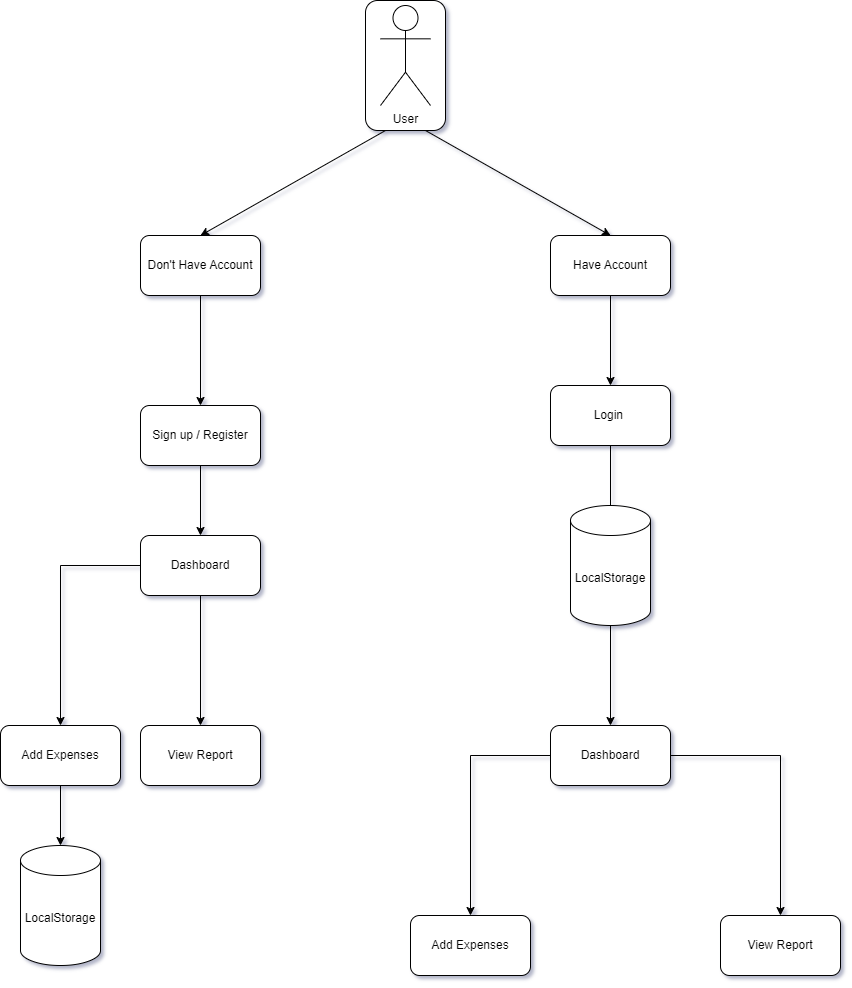

The diagram above was exported from draw.io. Its source (the exported page's mxGraphModel, read from the mxfile embedded in the PNG):
<mxGraphModel dx="2564" dy="937" grid="1" gridSize="10" guides="1" tooltips="1" connect="1" arrows="1" fold="1" page="1" pageScale="1" pageWidth="827" pageHeight="1169" math="0" shadow="0">
  <root>
    <mxCell id="0" />
    <mxCell id="1" parent="0" />
    <mxCell id="27XaerRBGRA_VCIlFXgr-22" value="" style="rounded=1;whiteSpace=wrap;html=1;rotation=90;" vertex="1" parent="1">
      <mxGeometry x="320" y="140" width="130" height="80" as="geometry" />
    </mxCell>
    <mxCell id="27XaerRBGRA_VCIlFXgr-1" value="User" style="shape=umlActor;verticalLabelPosition=bottom;verticalAlign=top;html=1;outlineConnect=0;" vertex="1" parent="1">
      <mxGeometry x="360" y="120" width="50" height="100" as="geometry" />
    </mxCell>
    <mxCell id="27XaerRBGRA_VCIlFXgr-2" value="" style="endArrow=classic;html=1;rounded=0;entryX=0.5;entryY=0;entryDx=0;entryDy=0;exitX=1;exitY=0.25;exitDx=0;exitDy=0;" edge="1" parent="1" source="27XaerRBGRA_VCIlFXgr-22" target="27XaerRBGRA_VCIlFXgr-3">
      <mxGeometry width="50" height="50" relative="1" as="geometry">
        <mxPoint x="490" y="220" as="sourcePoint" />
        <mxPoint x="604" y="180" as="targetPoint" />
      </mxGeometry>
    </mxCell>
    <mxCell id="27XaerRBGRA_VCIlFXgr-3" value="Have Account" style="rounded=1;whiteSpace=wrap;html=1;" vertex="1" parent="1">
      <mxGeometry x="530" y="350" width="120" height="60" as="geometry" />
    </mxCell>
    <mxCell id="27XaerRBGRA_VCIlFXgr-4" value="" style="endArrow=classic;html=1;rounded=0;entryX=0.5;entryY=0;entryDx=0;entryDy=0;exitX=1;exitY=0.75;exitDx=0;exitDy=0;" edge="1" parent="1" source="27XaerRBGRA_VCIlFXgr-22" target="27XaerRBGRA_VCIlFXgr-5">
      <mxGeometry width="50" height="50" relative="1" as="geometry">
        <mxPoint x="130" y="300" as="sourcePoint" />
        <mxPoint x="290" y="360" as="targetPoint" />
      </mxGeometry>
    </mxCell>
    <mxCell id="27XaerRBGRA_VCIlFXgr-16" value="" style="edgeStyle=orthogonalEdgeStyle;rounded=0;orthogonalLoop=1;jettySize=auto;html=1;" edge="1" parent="1" source="27XaerRBGRA_VCIlFXgr-5" target="27XaerRBGRA_VCIlFXgr-15">
      <mxGeometry relative="1" as="geometry" />
    </mxCell>
    <mxCell id="27XaerRBGRA_VCIlFXgr-5" value="Don't Have Account" style="rounded=1;whiteSpace=wrap;html=1;" vertex="1" parent="1">
      <mxGeometry x="120" y="350" width="120" height="60" as="geometry" />
    </mxCell>
    <mxCell id="27XaerRBGRA_VCIlFXgr-6" value="" style="endArrow=classic;html=1;rounded=0;exitX=0.5;exitY=1;exitDx=0;exitDy=0;entryX=0.5;entryY=0;entryDx=0;entryDy=0;" edge="1" parent="1" source="27XaerRBGRA_VCIlFXgr-3" target="27XaerRBGRA_VCIlFXgr-8">
      <mxGeometry width="50" height="50" relative="1" as="geometry">
        <mxPoint x="440" y="140" as="sourcePoint" />
        <mxPoint x="480" y="120" as="targetPoint" />
      </mxGeometry>
    </mxCell>
    <mxCell id="27XaerRBGRA_VCIlFXgr-30" value="" style="edgeStyle=orthogonalEdgeStyle;rounded=0;orthogonalLoop=1;jettySize=auto;html=1;" edge="1" parent="1" source="27XaerRBGRA_VCIlFXgr-8">
      <mxGeometry relative="1" as="geometry">
        <mxPoint x="590" y="670" as="targetPoint" />
      </mxGeometry>
    </mxCell>
    <mxCell id="27XaerRBGRA_VCIlFXgr-8" value="Login&amp;nbsp;" style="rounded=1;whiteSpace=wrap;html=1;" vertex="1" parent="1">
      <mxGeometry x="530" y="500" width="120" height="60" as="geometry" />
    </mxCell>
    <mxCell id="27XaerRBGRA_VCIlFXgr-12" value="" style="edgeStyle=orthogonalEdgeStyle;rounded=0;orthogonalLoop=1;jettySize=auto;html=1;" edge="1" parent="1" source="27XaerRBGRA_VCIlFXgr-9" target="27XaerRBGRA_VCIlFXgr-11">
      <mxGeometry relative="1" as="geometry" />
    </mxCell>
    <mxCell id="27XaerRBGRA_VCIlFXgr-14" value="" style="edgeStyle=orthogonalEdgeStyle;rounded=0;orthogonalLoop=1;jettySize=auto;html=1;" edge="1" parent="1" source="27XaerRBGRA_VCIlFXgr-9" target="27XaerRBGRA_VCIlFXgr-13">
      <mxGeometry relative="1" as="geometry" />
    </mxCell>
    <mxCell id="27XaerRBGRA_VCIlFXgr-9" value="Dashboard" style="rounded=1;whiteSpace=wrap;html=1;" vertex="1" parent="1">
      <mxGeometry x="530" y="840" width="120" height="60" as="geometry" />
    </mxCell>
    <mxCell id="27XaerRBGRA_VCIlFXgr-11" value="Add Expenses" style="whiteSpace=wrap;html=1;rounded=1;" vertex="1" parent="1">
      <mxGeometry x="390" y="1030" width="120" height="60" as="geometry" />
    </mxCell>
    <mxCell id="27XaerRBGRA_VCIlFXgr-13" value="View Report" style="whiteSpace=wrap;html=1;rounded=1;" vertex="1" parent="1">
      <mxGeometry x="700" y="1030" width="120" height="60" as="geometry" />
    </mxCell>
    <mxCell id="27XaerRBGRA_VCIlFXgr-18" value="" style="edgeStyle=orthogonalEdgeStyle;rounded=0;orthogonalLoop=1;jettySize=auto;html=1;" edge="1" parent="1" source="27XaerRBGRA_VCIlFXgr-15" target="27XaerRBGRA_VCIlFXgr-17">
      <mxGeometry relative="1" as="geometry" />
    </mxCell>
    <mxCell id="27XaerRBGRA_VCIlFXgr-15" value="Sign up / Register" style="whiteSpace=wrap;html=1;rounded=1;" vertex="1" parent="1">
      <mxGeometry x="120" y="520" width="120" height="60" as="geometry" />
    </mxCell>
    <mxCell id="27XaerRBGRA_VCIlFXgr-20" value="" style="edgeStyle=orthogonalEdgeStyle;rounded=0;orthogonalLoop=1;jettySize=auto;html=1;" edge="1" parent="1" source="27XaerRBGRA_VCIlFXgr-17" target="27XaerRBGRA_VCIlFXgr-19">
      <mxGeometry relative="1" as="geometry" />
    </mxCell>
    <mxCell id="27XaerRBGRA_VCIlFXgr-28" value="" style="edgeStyle=orthogonalEdgeStyle;rounded=0;orthogonalLoop=1;jettySize=auto;html=1;" edge="1" parent="1" source="27XaerRBGRA_VCIlFXgr-17" target="27XaerRBGRA_VCIlFXgr-27">
      <mxGeometry relative="1" as="geometry" />
    </mxCell>
    <mxCell id="27XaerRBGRA_VCIlFXgr-17" value="Dashboard" style="whiteSpace=wrap;html=1;rounded=1;" vertex="1" parent="1">
      <mxGeometry x="120" y="650" width="120" height="60" as="geometry" />
    </mxCell>
    <mxCell id="27XaerRBGRA_VCIlFXgr-25" value="" style="edgeStyle=orthogonalEdgeStyle;rounded=0;orthogonalLoop=1;jettySize=auto;html=1;entryX=0.5;entryY=0;entryDx=0;entryDy=0;entryPerimeter=0;" edge="1" parent="1" source="27XaerRBGRA_VCIlFXgr-19" target="27XaerRBGRA_VCIlFXgr-26">
      <mxGeometry relative="1" as="geometry">
        <mxPoint x="40" y="1010" as="targetPoint" />
      </mxGeometry>
    </mxCell>
    <mxCell id="27XaerRBGRA_VCIlFXgr-19" value="Add Expenses" style="whiteSpace=wrap;html=1;rounded=1;" vertex="1" parent="1">
      <mxGeometry x="-20" y="840" width="120" height="60" as="geometry" />
    </mxCell>
    <mxCell id="27XaerRBGRA_VCIlFXgr-26" value="LocalStorage" style="shape=cylinder3;whiteSpace=wrap;html=1;boundedLbl=1;backgroundOutline=1;size=15;" vertex="1" parent="1">
      <mxGeometry y="960" width="80" height="120" as="geometry" />
    </mxCell>
    <mxCell id="27XaerRBGRA_VCIlFXgr-27" value="View Report" style="whiteSpace=wrap;html=1;rounded=1;" vertex="1" parent="1">
      <mxGeometry x="120" y="840" width="120" height="60" as="geometry" />
    </mxCell>
    <mxCell id="27XaerRBGRA_VCIlFXgr-35" value="" style="edgeStyle=orthogonalEdgeStyle;rounded=0;orthogonalLoop=1;jettySize=auto;html=1;" edge="1" parent="1" source="27XaerRBGRA_VCIlFXgr-34" target="27XaerRBGRA_VCIlFXgr-9">
      <mxGeometry relative="1" as="geometry" />
    </mxCell>
    <mxCell id="27XaerRBGRA_VCIlFXgr-34" value="LocalStorage" style="shape=cylinder3;whiteSpace=wrap;html=1;boundedLbl=1;backgroundOutline=1;size=15;" vertex="1" parent="1">
      <mxGeometry x="550" y="620" width="80" height="120" as="geometry" />
    </mxCell>
  </root>
</mxGraphModel>